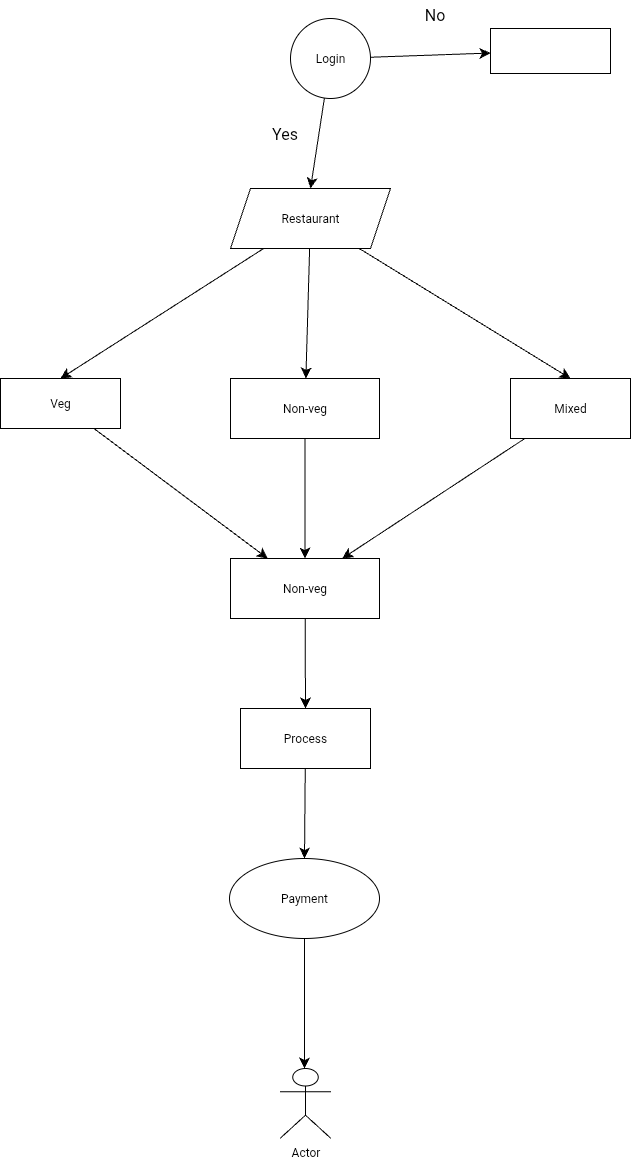

The diagram above was exported from draw.io. Its source (the exported page's mxGraphModel, read from the mxfile embedded in the PNG):
<mxGraphModel dx="630" dy="1530" grid="1" gridSize="10" guides="1" tooltips="1" connect="1" arrows="1" fold="1" page="1" pageScale="1" pageWidth="850" pageHeight="1100" math="0" shadow="0">
  <root>
    <mxCell id="0" />
    <mxCell id="1" parent="0" />
    <mxCell id="bZ1hpg3YZam6ubWcK2tO-3" style="edgeStyle=none;curved=1;rounded=0;orthogonalLoop=1;jettySize=auto;html=1;entryX=0.5;entryY=0;entryDx=0;entryDy=0;fontSize=12;startSize=8;endSize=8;" edge="1" parent="1" source="bZ1hpg3YZam6ubWcK2tO-1" target="bZ1hpg3YZam6ubWcK2tO-2">
      <mxGeometry relative="1" as="geometry" />
    </mxCell>
    <mxCell id="bZ1hpg3YZam6ubWcK2tO-19" style="edgeStyle=none;curved=1;rounded=0;orthogonalLoop=1;jettySize=auto;html=1;fontSize=12;startSize=8;endSize=8;" edge="1" parent="1" source="bZ1hpg3YZam6ubWcK2tO-1" target="bZ1hpg3YZam6ubWcK2tO-16">
      <mxGeometry relative="1" as="geometry" />
    </mxCell>
    <mxCell id="bZ1hpg3YZam6ubWcK2tO-1" value="Login" style="ellipse;whiteSpace=wrap;html=1;aspect=fixed;" vertex="1" parent="1">
      <mxGeometry x="440" y="190" width="80" height="80" as="geometry" />
    </mxCell>
    <mxCell id="bZ1hpg3YZam6ubWcK2tO-12" style="edgeStyle=none;curved=1;rounded=0;orthogonalLoop=1;jettySize=auto;html=1;entryX=0.5;entryY=0;entryDx=0;entryDy=0;fontSize=12;startSize=8;endSize=8;" edge="1" parent="1" source="bZ1hpg3YZam6ubWcK2tO-2" target="bZ1hpg3YZam6ubWcK2tO-5">
      <mxGeometry relative="1" as="geometry" />
    </mxCell>
    <mxCell id="bZ1hpg3YZam6ubWcK2tO-13" value="" style="edgeStyle=none;curved=1;rounded=0;orthogonalLoop=1;jettySize=auto;html=1;fontSize=12;startSize=8;endSize=8;" edge="1" parent="1" source="bZ1hpg3YZam6ubWcK2tO-2" target="bZ1hpg3YZam6ubWcK2tO-8">
      <mxGeometry relative="1" as="geometry" />
    </mxCell>
    <mxCell id="bZ1hpg3YZam6ubWcK2tO-14" style="edgeStyle=none;curved=1;rounded=0;orthogonalLoop=1;jettySize=auto;html=1;entryX=0.5;entryY=0;entryDx=0;entryDy=0;fontSize=12;startSize=8;endSize=8;" edge="1" parent="1" source="bZ1hpg3YZam6ubWcK2tO-2" target="bZ1hpg3YZam6ubWcK2tO-10">
      <mxGeometry relative="1" as="geometry" />
    </mxCell>
    <mxCell id="bZ1hpg3YZam6ubWcK2tO-2" value="Restaurant" style="shape=parallelogram;perimeter=parallelogramPerimeter;whiteSpace=wrap;html=1;fixedSize=1;" vertex="1" parent="1">
      <mxGeometry x="380" y="360" width="160" height="60" as="geometry" />
    </mxCell>
    <mxCell id="bZ1hpg3YZam6ubWcK2tO-4" value="Yes" style="text;html=1;align=center;verticalAlign=middle;resizable=0;points=[];autosize=1;strokeColor=none;fillColor=none;fontSize=16;" vertex="1" parent="1">
      <mxGeometry x="409" y="290" width="50" height="30" as="geometry" />
    </mxCell>
    <mxCell id="bZ1hpg3YZam6ubWcK2tO-24" style="edgeStyle=none;curved=1;rounded=0;orthogonalLoop=1;jettySize=auto;html=1;entryX=0.25;entryY=0;entryDx=0;entryDy=0;fontSize=12;startSize=8;endSize=8;" edge="1" parent="1" source="bZ1hpg3YZam6ubWcK2tO-5" target="bZ1hpg3YZam6ubWcK2tO-22">
      <mxGeometry relative="1" as="geometry" />
    </mxCell>
    <mxCell id="bZ1hpg3YZam6ubWcK2tO-5" value="Veg" style="rounded=0;whiteSpace=wrap;html=1;" vertex="1" parent="1">
      <mxGeometry x="150" y="550" width="120" height="50" as="geometry" />
    </mxCell>
    <mxCell id="bZ1hpg3YZam6ubWcK2tO-23" value="" style="edgeStyle=none;curved=1;rounded=0;orthogonalLoop=1;jettySize=auto;html=1;fontSize=12;startSize=8;endSize=8;" edge="1" parent="1" source="bZ1hpg3YZam6ubWcK2tO-8" target="bZ1hpg3YZam6ubWcK2tO-22">
      <mxGeometry relative="1" as="geometry" />
    </mxCell>
    <mxCell id="bZ1hpg3YZam6ubWcK2tO-8" value="Non-veg" style="rounded=0;whiteSpace=wrap;html=1;" vertex="1" parent="1">
      <mxGeometry x="380" y="550" width="149" height="60" as="geometry" />
    </mxCell>
    <mxCell id="bZ1hpg3YZam6ubWcK2tO-26" style="edgeStyle=none;curved=1;rounded=0;orthogonalLoop=1;jettySize=auto;html=1;entryX=0.75;entryY=0;entryDx=0;entryDy=0;fontSize=12;startSize=8;endSize=8;" edge="1" parent="1" source="bZ1hpg3YZam6ubWcK2tO-10" target="bZ1hpg3YZam6ubWcK2tO-22">
      <mxGeometry relative="1" as="geometry" />
    </mxCell>
    <mxCell id="bZ1hpg3YZam6ubWcK2tO-10" value="Mixed" style="rounded=0;whiteSpace=wrap;html=1;" vertex="1" parent="1">
      <mxGeometry x="660" y="550" width="120" height="60" as="geometry" />
    </mxCell>
    <mxCell id="bZ1hpg3YZam6ubWcK2tO-16" value="" style="rounded=0;whiteSpace=wrap;html=1;" vertex="1" parent="1">
      <mxGeometry x="640" y="200" width="120" height="45" as="geometry" />
    </mxCell>
    <mxCell id="bZ1hpg3YZam6ubWcK2tO-20" value="No" style="text;html=1;align=center;verticalAlign=middle;resizable=0;points=[];autosize=1;strokeColor=none;fillColor=none;fontSize=16;" vertex="1" parent="1">
      <mxGeometry x="564" y="171" width="40" height="30" as="geometry" />
    </mxCell>
    <mxCell id="VHP43594HueAfy1bi4eq-7" style="edgeStyle=none;curved=1;rounded=0;orthogonalLoop=1;jettySize=auto;html=1;entryX=0.5;entryY=0;entryDx=0;entryDy=0;fontSize=12;startSize=8;endSize=8;" edge="1" parent="1" source="bZ1hpg3YZam6ubWcK2tO-22" target="VHP43594HueAfy1bi4eq-5">
      <mxGeometry relative="1" as="geometry" />
    </mxCell>
    <mxCell id="bZ1hpg3YZam6ubWcK2tO-22" value="Non-veg" style="rounded=0;whiteSpace=wrap;html=1;" vertex="1" parent="1">
      <mxGeometry x="380" y="730" width="149" height="60" as="geometry" />
    </mxCell>
    <mxCell id="VHP43594HueAfy1bi4eq-11" style="edgeStyle=none;curved=1;rounded=0;orthogonalLoop=1;jettySize=auto;html=1;fontSize=12;startSize=8;endSize=8;" edge="1" parent="1" source="VHP43594HueAfy1bi4eq-1">
      <mxGeometry relative="1" as="geometry">
        <mxPoint x="454.0000000000001" y="1240" as="targetPoint" />
      </mxGeometry>
    </mxCell>
    <mxCell id="VHP43594HueAfy1bi4eq-8" style="edgeStyle=none;curved=1;rounded=0;orthogonalLoop=1;jettySize=auto;html=1;entryX=0.5;entryY=0;entryDx=0;entryDy=0;fontSize=12;startSize=8;endSize=8;" edge="1" parent="1" source="VHP43594HueAfy1bi4eq-5" target="VHP43594HueAfy1bi4eq-1">
      <mxGeometry relative="1" as="geometry" />
    </mxCell>
    <mxCell id="VHP43594HueAfy1bi4eq-5" value="Process" style="rounded=0;whiteSpace=wrap;html=1;" vertex="1" parent="1">
      <mxGeometry x="390" y="880" width="130" height="60" as="geometry" />
    </mxCell>
    <mxCell id="VHP43594HueAfy1bi4eq-13" value="Actor" style="shape=umlActor;verticalLabelPosition=bottom;verticalAlign=top;html=1;outlineConnect=0;" vertex="1" parent="1">
      <mxGeometry x="429.5" y="1240" width="51" height="70" as="geometry" />
    </mxCell>
    <mxCell id="VHP43594HueAfy1bi4eq-1" value="Payment" style="ellipse;whiteSpace=wrap;html=1;" vertex="1" parent="1">
      <mxGeometry x="379" y="1030" width="150" height="80" as="geometry" />
    </mxCell>
  </root>
</mxGraphModel>